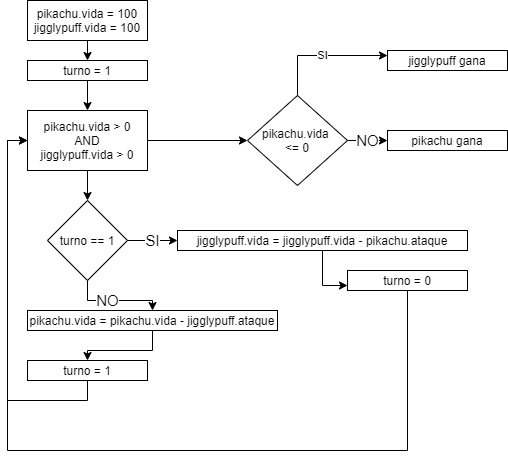

The diagram above was exported from draw.io. Its source (the exported page's mxGraphModel, read from the mxfile embedded in the PNG):
<mxGraphModel dx="1038" dy="580" grid="1" gridSize="10" guides="1" tooltips="1" connect="1" arrows="1" fold="1" page="1" pageScale="1" pageWidth="850" pageHeight="1100" math="0" shadow="0">
  <root>
    <mxCell id="0" />
    <mxCell id="1" parent="0" />
    <mxCell id="OXYEHzPKl-u6r3it5U0n-10" style="edgeStyle=orthogonalEdgeStyle;rounded=0;orthogonalLoop=1;jettySize=auto;html=1;exitX=0.5;exitY=1;exitDx=0;exitDy=0;entryX=0.5;entryY=0;entryDx=0;entryDy=0;" edge="1" parent="1" source="OXYEHzPKl-u6r3it5U0n-1" target="OXYEHzPKl-u6r3it5U0n-4">
      <mxGeometry relative="1" as="geometry" />
    </mxCell>
    <mxCell id="OXYEHzPKl-u6r3it5U0n-1" value="pikachu.vida = 100&lt;br&gt;jigglypuff.vida = 100" style="rounded=0;whiteSpace=wrap;html=1;" vertex="1" parent="1">
      <mxGeometry x="80" y="30" width="120" height="40" as="geometry" />
    </mxCell>
    <mxCell id="OXYEHzPKl-u6r3it5U0n-12" style="edgeStyle=orthogonalEdgeStyle;rounded=0;orthogonalLoop=1;jettySize=auto;html=1;exitX=0.5;exitY=1;exitDx=0;exitDy=0;" edge="1" parent="1" source="OXYEHzPKl-u6r3it5U0n-3" target="OXYEHzPKl-u6r3it5U0n-5">
      <mxGeometry relative="1" as="geometry" />
    </mxCell>
    <mxCell id="OXYEHzPKl-u6r3it5U0n-22" style="edgeStyle=orthogonalEdgeStyle;rounded=0;orthogonalLoop=1;jettySize=auto;html=1;exitX=1;exitY=0.5;exitDx=0;exitDy=0;entryX=0;entryY=0.5;entryDx=0;entryDy=0;" edge="1" parent="1" source="OXYEHzPKl-u6r3it5U0n-3" target="OXYEHzPKl-u6r3it5U0n-19">
      <mxGeometry relative="1" as="geometry" />
    </mxCell>
    <mxCell id="OXYEHzPKl-u6r3it5U0n-3" value="pikachu.vida &amp;gt; 0&lt;br&gt;AND&lt;br&gt;jigglypuff.vida &amp;gt; 0" style="rounded=0;whiteSpace=wrap;html=1;" vertex="1" parent="1">
      <mxGeometry x="80" y="140" width="120" height="60" as="geometry" />
    </mxCell>
    <mxCell id="OXYEHzPKl-u6r3it5U0n-11" style="edgeStyle=orthogonalEdgeStyle;rounded=0;orthogonalLoop=1;jettySize=auto;html=1;exitX=0.5;exitY=1;exitDx=0;exitDy=0;entryX=0.5;entryY=0;entryDx=0;entryDy=0;" edge="1" parent="1" source="OXYEHzPKl-u6r3it5U0n-4" target="OXYEHzPKl-u6r3it5U0n-3">
      <mxGeometry relative="1" as="geometry" />
    </mxCell>
    <mxCell id="OXYEHzPKl-u6r3it5U0n-4" value="turno = 1" style="rounded=0;whiteSpace=wrap;html=1;" vertex="1" parent="1">
      <mxGeometry x="80" y="90" width="120" height="20" as="geometry" />
    </mxCell>
    <mxCell id="OXYEHzPKl-u6r3it5U0n-13" value="&lt;font style=&quot;font-size: 15px&quot;&gt;SI&lt;/font&gt;" style="edgeStyle=orthogonalEdgeStyle;rounded=0;orthogonalLoop=1;jettySize=auto;html=1;exitX=1;exitY=0.5;exitDx=0;exitDy=0;entryX=0;entryY=0.5;entryDx=0;entryDy=0;" edge="1" parent="1" source="OXYEHzPKl-u6r3it5U0n-5" target="OXYEHzPKl-u6r3it5U0n-7">
      <mxGeometry relative="1" as="geometry">
        <Array as="points">
          <mxPoint x="210" y="270" />
          <mxPoint x="210" y="270" />
        </Array>
      </mxGeometry>
    </mxCell>
    <mxCell id="OXYEHzPKl-u6r3it5U0n-16" value="&lt;font style=&quot;font-size: 15px&quot;&gt;NO&lt;/font&gt;" style="edgeStyle=orthogonalEdgeStyle;rounded=0;orthogonalLoop=1;jettySize=auto;html=1;exitX=0.5;exitY=1;exitDx=0;exitDy=0;" edge="1" parent="1" source="OXYEHzPKl-u6r3it5U0n-5" target="OXYEHzPKl-u6r3it5U0n-6">
      <mxGeometry x="-0.1576" relative="1" as="geometry">
        <Array as="points">
          <mxPoint x="140" y="330" />
          <mxPoint x="205" y="330" />
        </Array>
        <mxPoint as="offset" />
      </mxGeometry>
    </mxCell>
    <mxCell id="OXYEHzPKl-u6r3it5U0n-5" value="turno == 1" style="rhombus;whiteSpace=wrap;html=1;" vertex="1" parent="1">
      <mxGeometry x="100" y="230" width="80" height="80" as="geometry" />
    </mxCell>
    <mxCell id="OXYEHzPKl-u6r3it5U0n-17" style="edgeStyle=orthogonalEdgeStyle;rounded=0;orthogonalLoop=1;jettySize=auto;html=1;exitX=0.5;exitY=1;exitDx=0;exitDy=0;entryX=0.5;entryY=0;entryDx=0;entryDy=0;" edge="1" parent="1" source="OXYEHzPKl-u6r3it5U0n-6" target="OXYEHzPKl-u6r3it5U0n-9">
      <mxGeometry relative="1" as="geometry" />
    </mxCell>
    <mxCell id="OXYEHzPKl-u6r3it5U0n-6" value="pikachu.vida = pikachu.vida - jigglypuff.ataque" style="rounded=0;whiteSpace=wrap;html=1;" vertex="1" parent="1">
      <mxGeometry x="80" y="340" width="250" height="20" as="geometry" />
    </mxCell>
    <mxCell id="OXYEHzPKl-u6r3it5U0n-14" style="edgeStyle=orthogonalEdgeStyle;rounded=0;orthogonalLoop=1;jettySize=auto;html=1;exitX=0.5;exitY=1;exitDx=0;exitDy=0;entryX=0;entryY=0.75;entryDx=0;entryDy=0;" edge="1" parent="1" source="OXYEHzPKl-u6r3it5U0n-7" target="OXYEHzPKl-u6r3it5U0n-8">
      <mxGeometry relative="1" as="geometry" />
    </mxCell>
    <mxCell id="OXYEHzPKl-u6r3it5U0n-7" value="jigglypuff.vida = jigglypuff.vida - pikachu.ataque" style="rounded=0;whiteSpace=wrap;html=1;" vertex="1" parent="1">
      <mxGeometry x="230" y="260" width="290" height="20" as="geometry" />
    </mxCell>
    <mxCell id="OXYEHzPKl-u6r3it5U0n-15" style="edgeStyle=orthogonalEdgeStyle;rounded=0;orthogonalLoop=1;jettySize=auto;html=1;exitX=0.5;exitY=1;exitDx=0;exitDy=0;entryX=0;entryY=0.5;entryDx=0;entryDy=0;" edge="1" parent="1" source="OXYEHzPKl-u6r3it5U0n-8" target="OXYEHzPKl-u6r3it5U0n-3">
      <mxGeometry relative="1" as="geometry">
        <Array as="points">
          <mxPoint x="460" y="480" />
          <mxPoint x="60" y="480" />
          <mxPoint x="60" y="170" />
        </Array>
      </mxGeometry>
    </mxCell>
    <mxCell id="OXYEHzPKl-u6r3it5U0n-8" value="turno = 0" style="rounded=0;whiteSpace=wrap;html=1;" vertex="1" parent="1">
      <mxGeometry x="400" y="300" width="120" height="20" as="geometry" />
    </mxCell>
    <mxCell id="OXYEHzPKl-u6r3it5U0n-18" style="edgeStyle=orthogonalEdgeStyle;rounded=0;orthogonalLoop=1;jettySize=auto;html=1;exitX=0.5;exitY=1;exitDx=0;exitDy=0;entryX=0;entryY=0.5;entryDx=0;entryDy=0;" edge="1" parent="1" source="OXYEHzPKl-u6r3it5U0n-9" target="OXYEHzPKl-u6r3it5U0n-3">
      <mxGeometry relative="1" as="geometry" />
    </mxCell>
    <mxCell id="OXYEHzPKl-u6r3it5U0n-9" value="turno = 1" style="rounded=0;whiteSpace=wrap;html=1;" vertex="1" parent="1">
      <mxGeometry x="80" y="390" width="120" height="20" as="geometry" />
    </mxCell>
    <mxCell id="OXYEHzPKl-u6r3it5U0n-23" value="&lt;font style=&quot;font-size: 15px&quot;&gt;NO&lt;/font&gt;" style="edgeStyle=orthogonalEdgeStyle;rounded=0;orthogonalLoop=1;jettySize=auto;html=1;exitX=1;exitY=0.5;exitDx=0;exitDy=0;entryX=0;entryY=0.5;entryDx=0;entryDy=0;" edge="1" parent="1" source="OXYEHzPKl-u6r3it5U0n-19" target="OXYEHzPKl-u6r3it5U0n-20">
      <mxGeometry relative="1" as="geometry" />
    </mxCell>
    <mxCell id="OXYEHzPKl-u6r3it5U0n-24" value="SI" style="edgeStyle=orthogonalEdgeStyle;rounded=0;orthogonalLoop=1;jettySize=auto;html=1;exitX=0.5;exitY=0;exitDx=0;exitDy=0;entryX=0;entryY=0.25;entryDx=0;entryDy=0;" edge="1" parent="1" source="OXYEHzPKl-u6r3it5U0n-19" target="OXYEHzPKl-u6r3it5U0n-21">
      <mxGeometry relative="1" as="geometry" />
    </mxCell>
    <mxCell id="OXYEHzPKl-u6r3it5U0n-19" value="pikachu.vida&amp;nbsp;&lt;br&gt;&amp;lt;= 0" style="rhombus;whiteSpace=wrap;html=1;" vertex="1" parent="1">
      <mxGeometry x="300" y="125" width="100" height="90" as="geometry" />
    </mxCell>
    <mxCell id="OXYEHzPKl-u6r3it5U0n-20" value="pikachu gana" style="rounded=0;whiteSpace=wrap;html=1;" vertex="1" parent="1">
      <mxGeometry x="440" y="160" width="120" height="20" as="geometry" />
    </mxCell>
    <mxCell id="OXYEHzPKl-u6r3it5U0n-21" value="jigglypuff gana" style="rounded=0;whiteSpace=wrap;html=1;" vertex="1" parent="1">
      <mxGeometry x="440" y="80" width="120" height="20" as="geometry" />
    </mxCell>
  </root>
</mxGraphModel>